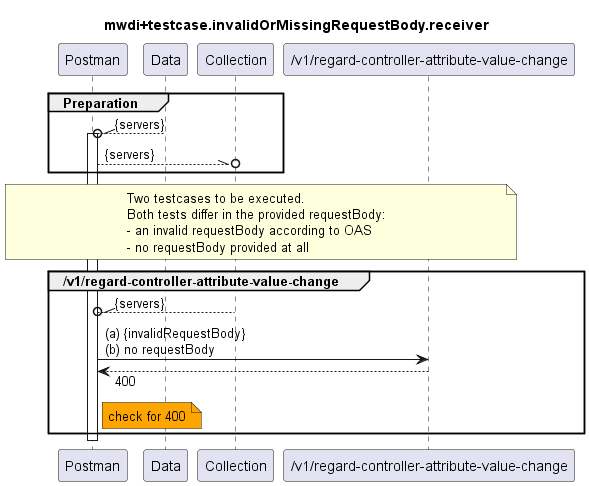

The diagram above was rendered by PlantUML. Its source (embedded in the PNG):
@startuml mwdi+diagram.invalidOrMissingRequestBody.receiver
skinparam responseMessageBelowArrow true

title
mwdi+testcase.invalidOrMissingRequestBody.receiver
end title

participant "Postman" as Postman
participant "Data" as Data
participant "Collection" as Collection

participant "/v1/regard-controller-attribute-value-change" as RCAVC

group Preparation
  Data --\\o Postman : {servers}
  activate Postman
  Postman --\\o Collection : {servers}
end

note over Postman, RCAVC
  Two testcases to be executed.
  Both tests differ in the provided requestBody:
  - an invalid requestBody according to OAS
  - no requestBody provided at all
end note


group /v1/regard-controller-attribute-value-change
  Collection --\\o Postman : {servers}
  Postman -> RCAVC : (a) {invalidRequestBody} \n(b) no requestBody
  Postman <-- RCAVC : 400
  note right Postman #Orange
    check for 400
  end note
end

deactivate Postman

@enduml